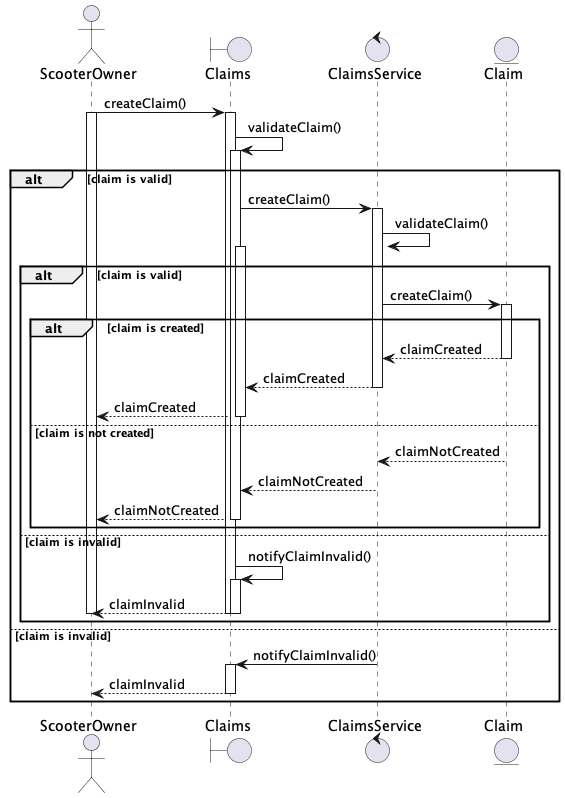

The diagram above was rendered by PlantUML. Its source (embedded in the PNG):
@startuml create_claim

actor ScooterOwner as so
boundary Claims as cl
control ClaimsService as cs
entity Claim as c

so -> cl : createClaim()
activate so
activate cl
cl -> cl : validateClaim()
activate cl

alt claim is valid
cl -> cs : createClaim()
activate cs

cs -> cs : validateClaim()
activate cl
alt claim is valid
cs -> c : createClaim()
activate c
alt claim is created
c --> cs : claimCreated
deactivate c
cs --> cl : claimCreated
deactivate cs
cl --> so : claimCreated
deactivate cl
else claim is not created
c --> cs : claimNotCreated
deactivate c
cs --> cl : claimNotCreated
deactivate cs
cl --> so : claimNotCreated
deactivate cl
end

else claim is invalid
cl -> cl : notifyClaimInvalid()
activate cl
cl --> so : claimInvalid
deactivate cl
deactivate cl
deactivate so

end
else claim is invalid
activate cs
cs -> cl : notifyClaimInvalid()
activate cl
cl --> so : claimInvalid
deactivate cs
deactivate cl
end
deactivate cl
deactivate so


@enduml